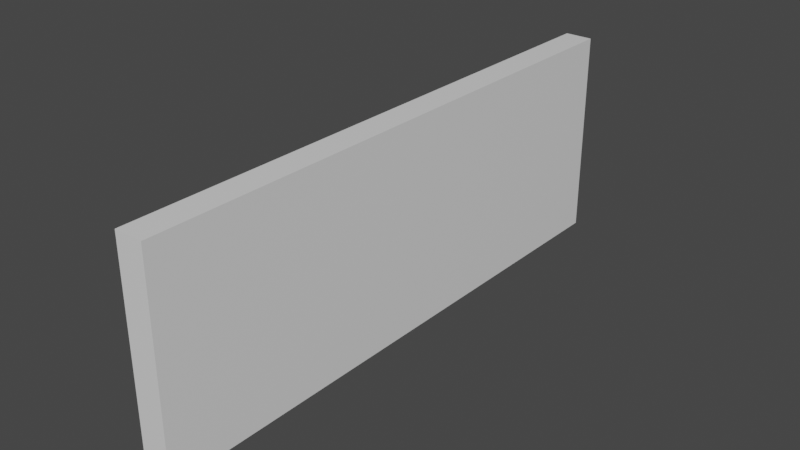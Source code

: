 # Source: untitled.blend  (saved by Blender 2.83.18; exported with 4.5.12 LTS)
import bpy
from mathutils import Matrix  # noqa: F401  (used for matrix-valued properties, if any)

bpy.ops.wm.read_factory_settings(use_empty=True)
scene = bpy.context.scene
scene.name = 'Scene'

# ---- collections
col_collection = bpy.data.collections.new('Collection'); scene.collection.children.link(col_collection)

# ---- materials (node trees are filled in below, after node groups)
mat_material = bpy.data.materials.new('Material')
mat_material.alpha_threshold = 0.0
mat_material.use_transparent_shadow = False
mat_material.line_color = (0.0, 0.0, 0.0, 1.0)

# ---- material node trees
mat_material.use_nodes = True; mat_material.node_tree.nodes.clear()
_N = mat_material.node_tree.nodes; _L = mat_material.node_tree.links
n0 = _N.new('ShaderNodeOutputMaterial'); n0.name = 'Material Output'; n0.location = (300, 300)
n1 = _N.new('ShaderNodeBsdfPrincipled'); n1.name = 'Principled BSDF'; n1.location = (10, 300)
n1.distribution = 'GGX'
n1.subsurface_method = 'BURLEY'
n1.inputs[2].default_value = 0.4
n1.inputs[3].default_value = 1.45
n1.inputs[27].default_value = (0.0, 0.0, 0.0, 1.0)
n1.inputs[28].default_value = 1.0
_L.new(n1.outputs[0], n0.inputs[0])
n0.is_active_output = True

# ---- world
world_world = bpy.data.worlds.new('World'); scene.world = world_world
world_world.use_nodes = True; world_world.node_tree.nodes.clear()
_N = world_world.node_tree.nodes; _L = world_world.node_tree.links
n0 = _N.new('ShaderNodeOutputWorld'); n0.name = 'World Output'; n0.location = (300, 300)
n1 = _N.new('ShaderNodeBackground'); n1.name = 'Background'; n1.location = (10, 300)
n1.inputs[0].default_value = (0.05088, 0.05088, 0.05088, 1.0)
_L.new(n1.outputs[0], n0.inputs[0])
n0.is_active_output = True
world_world.color = (0.05088, 0.05088, 0.05088)
world_world.use_sun_shadow = False
world_world.sun_shadow_jitter_overblur = 0.0

# ---- meshes
me_cube = bpy.data.meshes.new('Cube')
me_cube.from_pydata([(1.0, 1.0, 1.0), (1.0, 1.0, -1.0), (1.0, -1.0, 1.0), (1.0, -1.0, -1.0), (-1.0, 1.0, 1.0), (-1.0, 1.0, -1.0), (-1.0, -1.0, 1.0), (-1.0, -1.0, -1.0)], [], [(0, 4, 6, 2), (3, 2, 6, 7), (7, 6, 4, 5), (5, 1, 3, 7), (1, 0, 2, 3), (5, 4, 0, 1)])
_uv = me_cube.uv_layers.new(name='UVMap')
_uv.uv.foreach_set('vector', [0.625, 0.5, 0.875, 0.5, 0.875, 0.75, 0.625, 0.75, 0.375, 0.75, 0.625, 0.75, 0.625, 1.0, 0.375, 1.0, 0.375, 0.0, 0.625, 0.0, 0.625, 0.25, 0.375, 0.25, 0.125, 0.5, 0.375, 0.5, 0.375, 0.75, 0.125, 0.75, 0.375, 0.5, 0.625, 0.5, 0.625, 0.75, 0.375, 0.75, 0.375, 0.25, 0.625, 0.25, 0.625, 0.5, 0.375, 0.5])
me_cube.materials.append(mat_material)
me_cube.use_remesh_preserve_volume = False
me_cube.use_remesh_preserve_attributes = False
me_cube.use_mirror_vertex_groups = False
me_cube.update()

# ---- objects
ob_cube = bpy.data.objects.new('Cube', me_cube)

# ---- transforms, parenting, visibility, modifiers, constraints
ob_cube.location = (0.0, 0.0, 0.0)
ob_cube.scale = (0.1866, 3.803, 1.397)
ob_cube.lock_rotations_4d = False
ob_cube.empty_display_type = 'ARROWS'
ob_cube.lineart.crease_threshold = 0.0

# ---- collection membership
col_collection.objects.link(ob_cube)

# ---- scene / render settings (as saved in the file)
scene.frame_start = 1; scene.frame_end = 250; scene.frame_set(1)
scene.render.engine = 'BLENDER_EEVEE_NEXT'
scene.cycles.use_denoising = False
scene.cycles.samples = 128
scene.cycles.sampling_pattern = 'TABULATED_SOBOL'
scene.cycles.use_adaptive_sampling = False
scene.cycles.use_light_tree = False
scene.view_settings.view_transform = 'Filmic'
bpy.context.view_layer.update()

# ---- added for rendering (the .blend has no active camera and no usable light): camera, sun
cam_auto = bpy.data.cameras.new('AutoCamera')
cam_auto.lens = 50.0
cam_auto.sensor_width = 36.0
cam_auto.clip_end = 1000.0
ob_auto_camera = bpy.data.objects.new('AutoCamera', cam_auto)
scene.collection.objects.link(ob_auto_camera)
ob_auto_camera.location = (7.50429, -9.00515, 6.00344)
ob_auto_camera.rotation_euler = (1.09748, -7.21219e-08, 0.694738)
scene.camera = ob_auto_camera
light_auto_sun = bpy.data.lights.new('AutoSun', 'SUN')
light_auto_sun.energy = 3.0
light_auto_sun.angle = 0.0523599
ob_auto_sun = bpy.data.objects.new('AutoSun', light_auto_sun)
scene.collection.objects.link(ob_auto_sun)
ob_auto_sun.rotation_euler = (0.872665, 0.174533, 0.523599)
bpy.context.view_layer.update()
